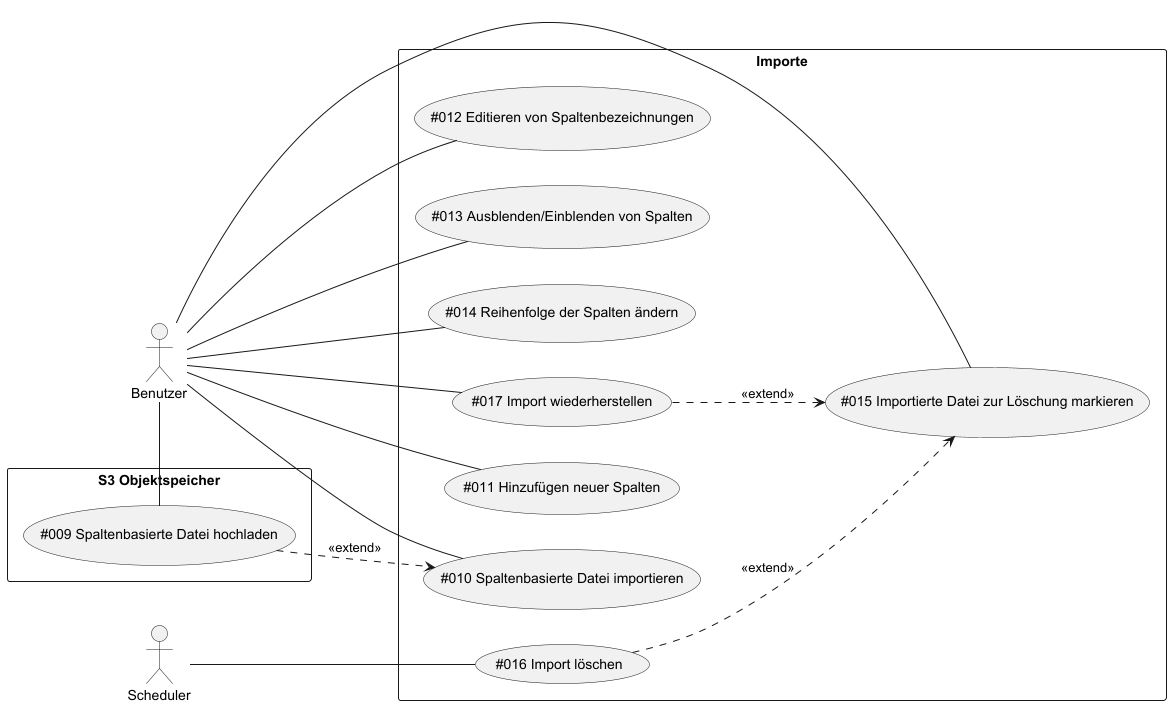

The diagram above was rendered by PlantUML. Its source (embedded in the PNG):
@startuml
left to right direction

actor Benutzer as Actor1
actor Scheduler as Actor2

rectangle "S3 Objektspeicher" {
    (#009 Spaltenbasierte Datei hochladen) as (UC9)
}

rectangle "Importe" {
    (#012 Editieren von Spaltenbezeichnungen) as (UC12)
    (#015 Importierte Datei zur Löschung markieren) as (UC15)
    (#010 Spaltenbasierte Datei importieren) as (UC10)
    (#011 Hinzufügen neuer Spalten) as (UC11)
    (#013 Ausblenden/Einblenden von Spalten) as (UC13)
    (#014 Reihenfolge der Spalten ändern) as (UC14)
    (#016 Import löschen) as (UC16)
    (#017 Import wiederherstellen) as (UC17)
}

Actor2 -- (UC16)

Actor1 - (UC9)
Actor1 - (UC10)
Actor1 - (UC11)
Actor1 - (UC12)
Actor1 - (UC13)
Actor1 - (UC14)
Actor1 - (UC15)
Actor1 - (UC17)

(UC9) ..> UC10 : <<extend>>
(UC16) ..> (UC15) : <<extend>>
(UC17) ..> UC15 : <<extend>>

@enduml